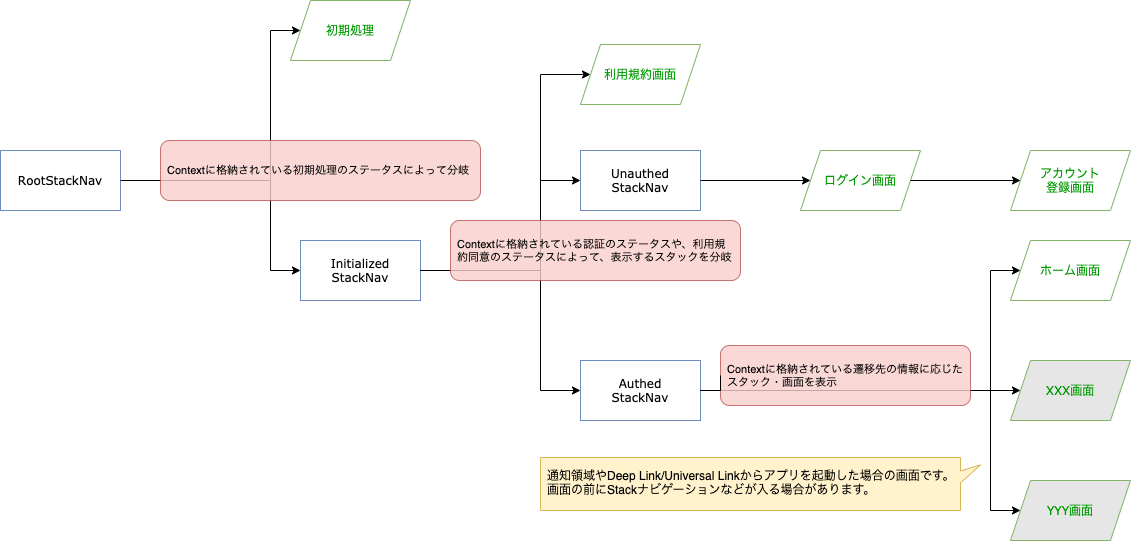

The diagram above was exported from draw.io. Its source (the exported page's mxGraphModel, read from the mxfile embedded in the PNG):
<mxGraphModel dx="1186" dy="822" grid="1" gridSize="10" guides="1" tooltips="1" connect="1" arrows="1" fold="1" page="1" pageScale="1" pageWidth="1169" pageHeight="827" math="0" shadow="0">
  <root>
    <mxCell id="0" />
    <mxCell id="1" parent="0" />
    <mxCell id="wG-4JWwX--jLqxAtffPn-90" value="&lt;font color=&quot;#009900&quot;&gt;初期処理&lt;/font&gt;" style="shape=parallelogram;perimeter=parallelogramPerimeter;whiteSpace=wrap;html=1;fixedSize=1;strokeColor=#82b366;fillColor=#FFFFFF;fontFamily=Verdana;" parent="1" vertex="1">
      <mxGeometry x="400" y="370" width="120" height="60" as="geometry" />
    </mxCell>
    <mxCell id="STWdgkBD3BxyDgesXDlQ-13" style="edgeStyle=orthogonalEdgeStyle;rounded=0;orthogonalLoop=1;jettySize=auto;html=1;fontFamily=Garamond;entryX=0;entryY=0.5;entryDx=0;entryDy=0;" parent="1" source="STWdgkBD3BxyDgesXDlQ-14" target="STWdgkBD3BxyDgesXDlQ-15" edge="1">
      <mxGeometry relative="1" as="geometry">
        <Array as="points">
          <mxPoint x="380" y="550" />
          <mxPoint x="380" y="640" />
        </Array>
        <mxPoint x="430" y="550" as="targetPoint" />
      </mxGeometry>
    </mxCell>
    <mxCell id="STWdgkBD3BxyDgesXDlQ-14" value="RootStackNav" style="rounded=0;whiteSpace=wrap;html=1;fontFamily=Verdana;strokeColor=#6c8ebf;" parent="1" vertex="1">
      <mxGeometry x="110" y="520" width="120" height="60" as="geometry" />
    </mxCell>
    <mxCell id="STWdgkBD3BxyDgesXDlQ-15" value="Initialized&lt;br&gt;StackNav" style="rounded=0;whiteSpace=wrap;html=1;fontFamily=Verdana;strokeColor=#6c8ebf;" parent="1" vertex="1">
      <mxGeometry x="410" y="610" width="120" height="60" as="geometry" />
    </mxCell>
    <mxCell id="kPJfkJw26KUOQ3zAmjno-1" value="Unauthed&lt;br&gt;StackNav" style="rounded=0;whiteSpace=wrap;html=1;fontFamily=Verdana;strokeColor=#6c8ebf;" parent="1" vertex="1">
      <mxGeometry x="690" y="520" width="120" height="60" as="geometry" />
    </mxCell>
    <mxCell id="kPJfkJw26KUOQ3zAmjno-2" value="Authed&lt;br&gt;StackNav" style="rounded=0;whiteSpace=wrap;html=1;fontFamily=Verdana;strokeColor=#6c8ebf;" parent="1" vertex="1">
      <mxGeometry x="690" y="730" width="120" height="60" as="geometry" />
    </mxCell>
    <mxCell id="kPJfkJw26KUOQ3zAmjno-3" value="&lt;font color=&quot;#009900&quot;&gt;ログイン画面&lt;/font&gt;" style="shape=parallelogram;perimeter=parallelogramPerimeter;whiteSpace=wrap;html=1;fixedSize=1;strokeColor=#82b366;fillColor=#FFFFFF;fontFamily=Verdana;" parent="1" vertex="1">
      <mxGeometry x="910" y="520" width="120" height="60" as="geometry" />
    </mxCell>
    <mxCell id="kPJfkJw26KUOQ3zAmjno-4" style="edgeStyle=orthogonalEdgeStyle;rounded=0;orthogonalLoop=1;jettySize=auto;html=1;fontFamily=Garamond;" parent="1" source="kPJfkJw26KUOQ3zAmjno-1" target="kPJfkJw26KUOQ3zAmjno-3" edge="1">
      <mxGeometry relative="1" as="geometry">
        <mxPoint x="690" y="425" as="sourcePoint" />
        <mxPoint x="770" y="425" as="targetPoint" />
      </mxGeometry>
    </mxCell>
    <mxCell id="kPJfkJw26KUOQ3zAmjno-5" value="&lt;font color=&quot;#009900&quot;&gt;ホーム画面&lt;/font&gt;" style="shape=parallelogram;perimeter=parallelogramPerimeter;whiteSpace=wrap;html=1;fixedSize=1;strokeColor=#82b366;fillColor=#FFFFFF;fontFamily=Verdana;" parent="1" vertex="1">
      <mxGeometry x="1120" y="610" width="120" height="60" as="geometry" />
    </mxCell>
    <mxCell id="kPJfkJw26KUOQ3zAmjno-6" style="edgeStyle=orthogonalEdgeStyle;rounded=0;orthogonalLoop=1;jettySize=auto;html=1;fontFamily=Garamond;" parent="1" source="kPJfkJw26KUOQ3zAmjno-2" target="kPJfkJw26KUOQ3zAmjno-5" edge="1">
      <mxGeometry relative="1" as="geometry">
        <mxPoint x="880" y="560" as="sourcePoint" />
        <mxPoint x="990" y="560" as="targetPoint" />
        <Array as="points">
          <mxPoint x="1100" y="760" />
          <mxPoint x="1100" y="640" />
        </Array>
      </mxGeometry>
    </mxCell>
    <mxCell id="kPJfkJw26KUOQ3zAmjno-7" style="edgeStyle=orthogonalEdgeStyle;rounded=0;orthogonalLoop=1;jettySize=auto;html=1;fontFamily=Garamond;" parent="1" source="STWdgkBD3BxyDgesXDlQ-15" target="kPJfkJw26KUOQ3zAmjno-1" edge="1">
      <mxGeometry relative="1" as="geometry">
        <Array as="points">
          <mxPoint x="650" y="640" />
          <mxPoint x="650" y="550" />
        </Array>
        <mxPoint x="370" y="490" as="sourcePoint" />
        <mxPoint x="420" y="425" as="targetPoint" />
      </mxGeometry>
    </mxCell>
    <mxCell id="kPJfkJw26KUOQ3zAmjno-8" value="&lt;font color=&quot;#009900&quot;&gt;アカウント&lt;br&gt;登録画面&lt;/font&gt;" style="shape=parallelogram;perimeter=parallelogramPerimeter;whiteSpace=wrap;html=1;fixedSize=1;strokeColor=#82b366;fillColor=#FFFFFF;fontFamily=Verdana;" parent="1" vertex="1">
      <mxGeometry x="1120" y="520" width="120" height="60" as="geometry" />
    </mxCell>
    <mxCell id="kPJfkJw26KUOQ3zAmjno-9" style="edgeStyle=orthogonalEdgeStyle;rounded=0;orthogonalLoop=1;jettySize=auto;html=1;fontFamily=Garamond;" parent="1" source="kPJfkJw26KUOQ3zAmjno-3" target="kPJfkJw26KUOQ3zAmjno-8" edge="1">
      <mxGeometry relative="1" as="geometry">
        <mxPoint x="880" y="560" as="sourcePoint" />
        <mxPoint x="960" y="560" as="targetPoint" />
      </mxGeometry>
    </mxCell>
    <mxCell id="kPJfkJw26KUOQ3zAmjno-10" style="edgeStyle=orthogonalEdgeStyle;rounded=0;orthogonalLoop=1;jettySize=auto;html=1;fontFamily=Garamond;" parent="1" source="STWdgkBD3BxyDgesXDlQ-15" target="kPJfkJw26KUOQ3zAmjno-2" edge="1">
      <mxGeometry relative="1" as="geometry">
        <Array as="points">
          <mxPoint x="650" y="640" />
          <mxPoint x="650" y="760" />
        </Array>
        <mxPoint x="540" y="650" as="sourcePoint" />
        <mxPoint x="610" y="560" as="targetPoint" />
      </mxGeometry>
    </mxCell>
    <mxCell id="kPJfkJw26KUOQ3zAmjno-11" value="&lt;font color=&quot;#009900&quot;&gt;XXX画面&lt;/font&gt;" style="shape=parallelogram;perimeter=parallelogramPerimeter;whiteSpace=wrap;html=1;fixedSize=1;strokeColor=#82b366;fontFamily=Verdana;fillColor=#E6E6E6;" parent="1" vertex="1">
      <mxGeometry x="1120" y="730" width="120" height="60" as="geometry" />
    </mxCell>
    <mxCell id="kPJfkJw26KUOQ3zAmjno-12" value="&lt;font color=&quot;#009900&quot;&gt;YYY画面&lt;/font&gt;" style="shape=parallelogram;perimeter=parallelogramPerimeter;whiteSpace=wrap;html=1;fixedSize=1;strokeColor=#82b366;fontFamily=Verdana;fillColor=#E6E6E6;" parent="1" vertex="1">
      <mxGeometry x="1120" y="850" width="120" height="60" as="geometry" />
    </mxCell>
    <mxCell id="kPJfkJw26KUOQ3zAmjno-13" style="edgeStyle=orthogonalEdgeStyle;rounded=0;orthogonalLoop=1;jettySize=auto;html=1;fontFamily=Garamond;" parent="1" source="kPJfkJw26KUOQ3zAmjno-2" target="kPJfkJw26KUOQ3zAmjno-11" edge="1">
      <mxGeometry relative="1" as="geometry">
        <mxPoint x="880" y="560" as="sourcePoint" />
        <mxPoint x="960" y="560" as="targetPoint" />
        <Array as="points">
          <mxPoint x="970" y="760" />
          <mxPoint x="970" y="760" />
        </Array>
      </mxGeometry>
    </mxCell>
    <mxCell id="kPJfkJw26KUOQ3zAmjno-14" style="edgeStyle=orthogonalEdgeStyle;rounded=0;orthogonalLoop=1;jettySize=auto;html=1;fontFamily=Garamond;startArrow=none;" parent="1" source="kPJfkJw26KUOQ3zAmjno-20" target="kPJfkJw26KUOQ3zAmjno-12" edge="1">
      <mxGeometry relative="1" as="geometry">
        <mxPoint x="880" y="760" as="sourcePoint" />
        <mxPoint x="960" y="670" as="targetPoint" />
        <Array as="points">
          <mxPoint x="1100" y="760" />
          <mxPoint x="1100" y="880" />
        </Array>
      </mxGeometry>
    </mxCell>
    <mxCell id="kPJfkJw26KUOQ3zAmjno-15" value="通知領域やDeep Link/Universal Linkからアプリを起動した場合の画面です。&lt;br&gt;画面の前にStackナビゲーションなどが入る場合があります。" style="shape=callout;whiteSpace=wrap;html=1;perimeter=calloutPerimeter;fillColor=#fff2cc;strokeColor=#d6b656;size=20;position=0.52;position2=0.86;base=12;direction=north;align=left;verticalAlign=top;spacingLeft=0;spacingRight=0;spacingTop=0;spacing=7;" parent="1" vertex="1">
      <mxGeometry x="650" y="827" width="440" height="53" as="geometry" />
    </mxCell>
    <mxCell id="kPJfkJw26KUOQ3zAmjno-20" value="Contextに格納されている遷移先の情報に応じたスタック・画面を表示" style="rounded=1;whiteSpace=wrap;html=1;fillColor=#f8cecc;opacity=80;fontSize=11;strokeColor=#b85450;align=left;spacing=7;" parent="1" vertex="1">
      <mxGeometry x="830" y="715" width="250" height="60" as="geometry" />
    </mxCell>
    <mxCell id="kPJfkJw26KUOQ3zAmjno-23" value="" style="edgeStyle=orthogonalEdgeStyle;rounded=0;orthogonalLoop=1;jettySize=auto;html=1;fontFamily=Garamond;endArrow=none;" parent="1" source="kPJfkJw26KUOQ3zAmjno-2" target="kPJfkJw26KUOQ3zAmjno-20" edge="1">
      <mxGeometry relative="1" as="geometry">
        <mxPoint x="810" y="760" as="sourcePoint" />
        <mxPoint x="1130" y="880" as="targetPoint" />
        <Array as="points" />
      </mxGeometry>
    </mxCell>
    <mxCell id="2MzQz3Iyn_RtSDkyM9Xp-1" style="edgeStyle=orthogonalEdgeStyle;rounded=0;orthogonalLoop=1;jettySize=auto;html=1;fontFamily=Garamond;" edge="1" parent="1" source="STWdgkBD3BxyDgesXDlQ-14" target="wG-4JWwX--jLqxAtffPn-90">
      <mxGeometry relative="1" as="geometry">
        <Array as="points">
          <mxPoint x="380" y="550" />
          <mxPoint x="380" y="400" />
        </Array>
        <mxPoint x="420" y="650" as="targetPoint" />
        <mxPoint x="240" y="560" as="sourcePoint" />
      </mxGeometry>
    </mxCell>
    <mxCell id="kPJfkJw26KUOQ3zAmjno-18" value="Contextに格納されている初期処理のステータスによって分岐" style="rounded=1;whiteSpace=wrap;html=1;fillColor=#f8cecc;opacity=80;fontSize=11;strokeColor=#b85450;align=left;spacing=7;" parent="1" vertex="1">
      <mxGeometry x="270" y="510" width="320" height="60" as="geometry" />
    </mxCell>
    <mxCell id="2MzQz3Iyn_RtSDkyM9Xp-2" value="&lt;font color=&quot;#009900&quot;&gt;利用規約画面&lt;/font&gt;" style="shape=parallelogram;perimeter=parallelogramPerimeter;whiteSpace=wrap;html=1;fixedSize=1;strokeColor=#82b366;fillColor=#FFFFFF;fontFamily=Verdana;" vertex="1" parent="1">
      <mxGeometry x="690" y="414" width="120" height="60" as="geometry" />
    </mxCell>
    <mxCell id="2MzQz3Iyn_RtSDkyM9Xp-3" style="edgeStyle=orthogonalEdgeStyle;rounded=0;orthogonalLoop=1;jettySize=auto;html=1;fontFamily=Garamond;" edge="1" parent="1" source="STWdgkBD3BxyDgesXDlQ-15" target="2MzQz3Iyn_RtSDkyM9Xp-2">
      <mxGeometry relative="1" as="geometry">
        <Array as="points">
          <mxPoint x="650" y="640" />
          <mxPoint x="650" y="444" />
        </Array>
        <mxPoint x="540" y="650" as="sourcePoint" />
        <mxPoint x="700" y="560" as="targetPoint" />
      </mxGeometry>
    </mxCell>
    <mxCell id="kPJfkJw26KUOQ3zAmjno-19" value="Contextに格納されている認証のステータスや、利用規約同意のステータスによって、表示するスタックを分岐" style="rounded=1;whiteSpace=wrap;html=1;fillColor=#f8cecc;opacity=80;fontSize=11;strokeColor=#b85450;align=left;spacing=7;" parent="1" vertex="1">
      <mxGeometry x="560" y="590" width="290" height="60" as="geometry" />
    </mxCell>
  </root>
</mxGraphModel>